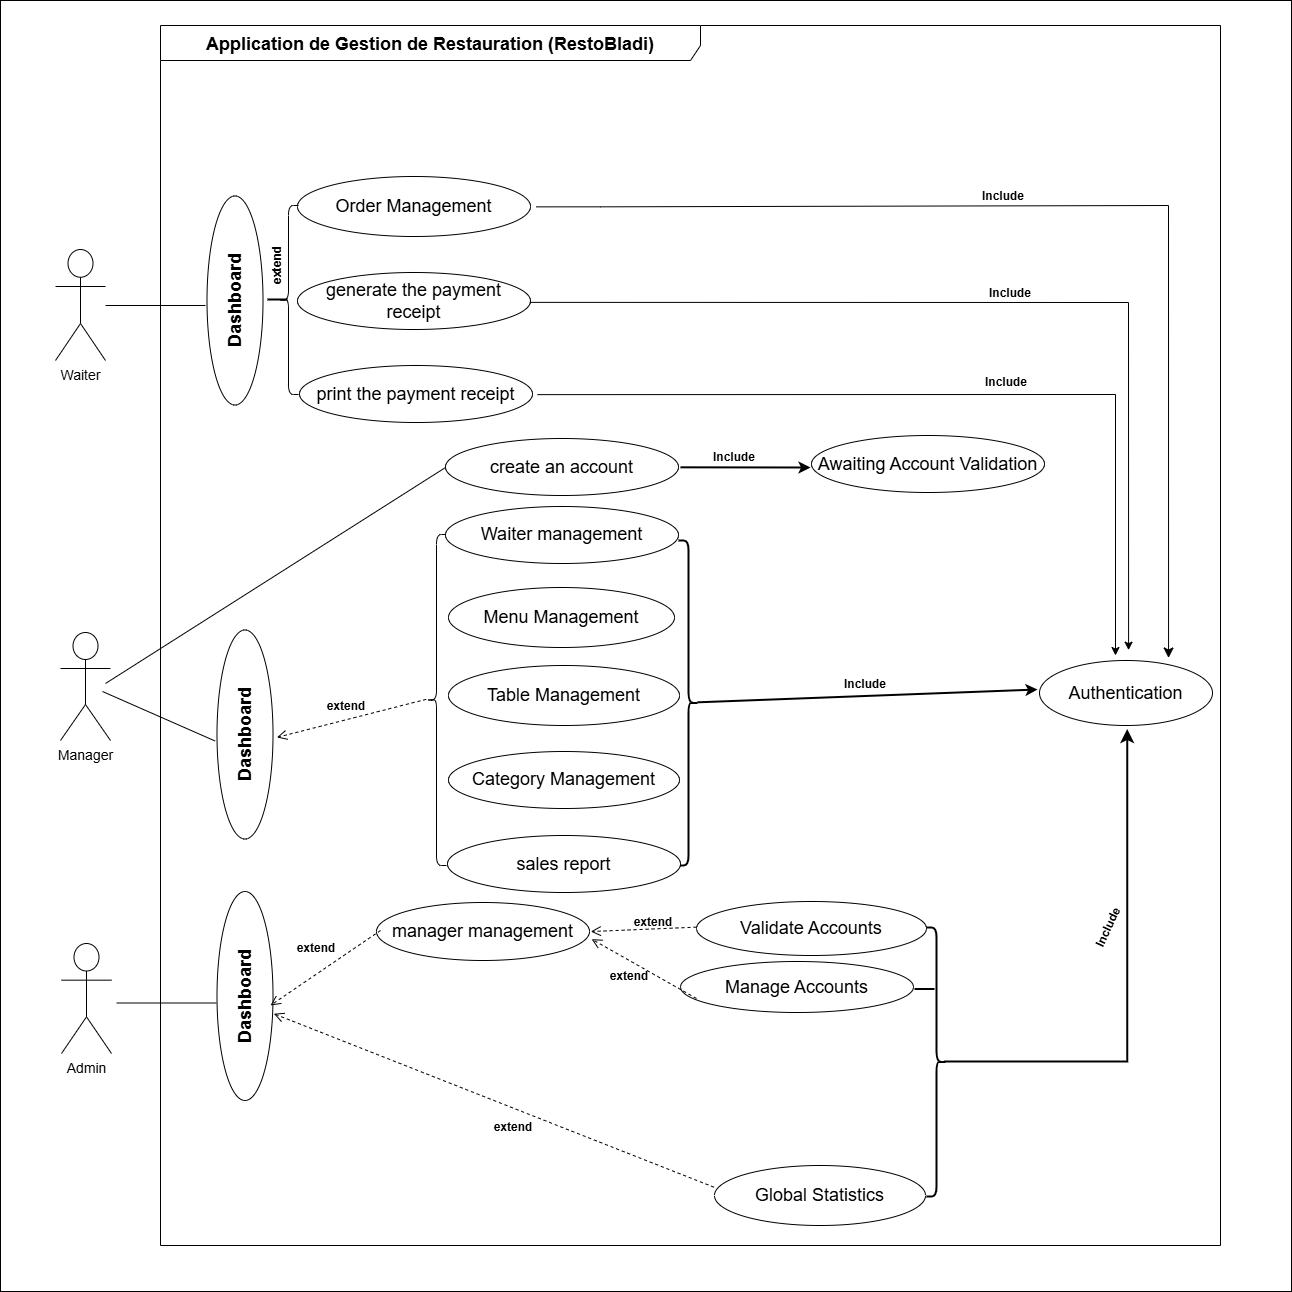

The diagram above was exported from draw.io. Its source (the exported page's mxGraphModel, read from the mxfile embedded in the PNG):
<mxGraphModel dx="4297" dy="2473" grid="1" gridSize="10" guides="1" tooltips="1" connect="0" arrows="1" fold="1" page="1" pageScale="1" pageWidth="850" pageHeight="1100" math="0" shadow="0">
  <root>
    <mxCell id="0" />
    <mxCell id="1" parent="0" />
    <mxCell id="kQssRcyoVWwGMX9JxJn2-112" value="" style="whiteSpace=wrap;html=1;aspect=fixed;" parent="1" vertex="1">
      <mxGeometry x="-210" y="-90" width="1291" height="1291" as="geometry" />
    </mxCell>
    <mxCell id="OCYiBM4B-SEGNInI0P05-7" value="&lt;font style=&quot;font-size: 14px;&quot;&gt;Admin&lt;/font&gt;" style="shape=umlActor;verticalLabelPosition=bottom;verticalAlign=top;html=1;outlineConnect=0;" parent="1" vertex="1">
      <mxGeometry x="-149" y="853" width="50" height="110" as="geometry" />
    </mxCell>
    <mxCell id="OCYiBM4B-SEGNInI0P05-11" value="&lt;font style=&quot;font-size: 18px;&quot;&gt;Table Management&lt;/font&gt;" style="ellipse;whiteSpace=wrap;html=1;" parent="1" vertex="1">
      <mxGeometry x="238" y="575" width="231" height="60" as="geometry" />
    </mxCell>
    <mxCell id="OCYiBM4B-SEGNInI0P05-12" value="&lt;font style=&quot;font-size: 18px;&quot;&gt;Category Management&lt;/font&gt;" style="ellipse;whiteSpace=wrap;html=1;" parent="1" vertex="1">
      <mxGeometry x="238" y="661" width="231" height="57" as="geometry" />
    </mxCell>
    <mxCell id="OCYiBM4B-SEGNInI0P05-18" value="&lt;span style=&quot;font-size: 14px; text-wrap-mode: wrap;&quot;&gt;Manager&lt;/span&gt;" style="shape=umlActor;verticalLabelPosition=bottom;verticalAlign=top;html=1;outlineConnect=0;" parent="1" vertex="1">
      <mxGeometry x="-150" y="542" width="50" height="108" as="geometry" />
    </mxCell>
    <mxCell id="OCYiBM4B-SEGNInI0P05-25" value="&lt;font style=&quot;font-size: 18px;&quot;&gt;manager management&lt;/font&gt;" style="ellipse;whiteSpace=wrap;html=1;" parent="1" vertex="1">
      <mxGeometry x="166" y="812" width="213" height="58" as="geometry" />
    </mxCell>
    <mxCell id="OCYiBM4B-SEGNInI0P05-27" value="&lt;h1 style=&quot;box-sizing: border-box; border: 0px solid; --tw-border-spacing-x: 0; --tw-border-spacing-y: 0; --tw-translate-x: 0; --tw-translate-y: 0; --tw-rotate: 0; --tw-skew-x: 0; --tw-skew-y: 0; --tw-scale-x: 1; --tw-scale-y: 1; --tw-pan-x: ; --tw-pan-y: ; --tw-pinch-zoom: ; --tw-scroll-snap-strictness: proximity; --tw-gradient-from-position: ; --tw-gradient-via-position: ; --tw-gradient-to-position: ; --tw-ordinal: ; --tw-slashed-zero: ; --tw-numeric-figure: ; --tw-numeric-spacing: ; --tw-numeric-fraction: ; --tw-ring-inset: ; --tw-ring-offset-width: 0px; --tw-ring-offset-color: light-dark(#fff, #000000); --tw-ring-color: light-dark(rgba(59,130,246,.5), #4c89ec); --tw-ring-offset-shadow: 0 0 #0000; --tw-ring-shadow: 0 0 #0000; --tw-shadow: 0 0 #0000; --tw-shadow-colored: 0 0 #0000; --tw-blur: ; --tw-brightness: ; --tw-contrast: ; --tw-grayscale: ; --tw-hue-rotate: ; --tw-invert: ; --tw-saturate: ; --tw-sepia: ; --tw-drop-shadow: ; --tw-backdrop-blur: ; --tw-backdrop-brightness: ; --tw-backdrop-contrast: ; --tw-backdrop-grayscale: ; --tw-backdrop-hue-rotate: ; --tw-backdrop-invert: ; --tw-backdrop-opacity: ; --tw-backdrop-saturate: ; --tw-backdrop-sepia: ; --tw-contain-size: ; --tw-contain-layout: ; --tw-contain-paint: ; --tw-contain-style: ; margin: 0px; font-family: &amp;quot;Nunito Sans&amp;quot;, sans-serif; line-height: 2rem; color: var(--text-color,#000000); text-align: start; background-color: rgb(255, 255, 255);&quot; class=&quot;sc-6a4c5dd9-0 dXTcni&quot;&gt;&lt;font style=&quot;font-size: 18px;&quot;&gt;Application de Gestion de Restauration (RestoBladi)&lt;/font&gt;&lt;/h1&gt;" style="shape=umlFrame;whiteSpace=wrap;html=1;pointerEvents=0;width=540;height=35;" parent="1" vertex="1">
      <mxGeometry x="-50" y="-65" width="1060" height="1220" as="geometry" />
    </mxCell>
    <mxCell id="kQssRcyoVWwGMX9JxJn2-38" value="&lt;font style=&quot;font-size: 18px;&quot;&gt;Global Statistics&lt;/font&gt;" style="ellipse;whiteSpace=wrap;html=1;" parent="1" vertex="1">
      <mxGeometry x="504" y="1075" width="211" height="60" as="geometry" />
    </mxCell>
    <mxCell id="kQssRcyoVWwGMX9JxJn2-44" value="&lt;font style=&quot;font-size: 18px;&quot;&gt;Manage Accounts&lt;/font&gt;" style="ellipse;whiteSpace=wrap;html=1;" parent="1" vertex="1">
      <mxGeometry x="470" y="871" width="233" height="51" as="geometry" />
    </mxCell>
    <mxCell id="kQssRcyoVWwGMX9JxJn2-49" value="&lt;font style=&quot;font-size: 18px;&quot;&gt;Validate Accounts&lt;/font&gt;" style="ellipse;whiteSpace=wrap;html=1;" parent="1" vertex="1">
      <mxGeometry x="486" y="811" width="230" height="54" as="geometry" />
    </mxCell>
    <mxCell id="kQssRcyoVWwGMX9JxJn2-83" value="" style="html=1;verticalAlign=bottom;endArrow=open;dashed=1;endSize=8;curved=0;rounded=0;exitX=0;exitY=0.475;exitDx=0;exitDy=0;exitPerimeter=0;entryX=1.006;entryY=0.501;entryDx=0;entryDy=0;entryPerimeter=0;" parent="1" source="kQssRcyoVWwGMX9JxJn2-49" target="OCYiBM4B-SEGNInI0P05-25" edge="1">
      <mxGeometry relative="1" as="geometry">
        <mxPoint x="459" y="813" as="sourcePoint" />
        <mxPoint x="337" y="939" as="targetPoint" />
      </mxGeometry>
    </mxCell>
    <mxCell id="kQssRcyoVWwGMX9JxJn2-84" value="" style="html=1;verticalAlign=bottom;endArrow=open;dashed=1;endSize=8;curved=0;rounded=0;entryX=1.01;entryY=0.632;entryDx=0;entryDy=0;entryPerimeter=0;" parent="1" target="OCYiBM4B-SEGNInI0P05-25" edge="1">
      <mxGeometry relative="1" as="geometry">
        <mxPoint x="486" y="908" as="sourcePoint" />
        <mxPoint x="390" y="848" as="targetPoint" />
      </mxGeometry>
    </mxCell>
    <mxCell id="kQssRcyoVWwGMX9JxJn2-87" value="&lt;b&gt;extend&lt;/b&gt;" style="text;html=1;align=center;verticalAlign=middle;whiteSpace=wrap;rounded=0;" parent="1" vertex="1">
      <mxGeometry x="413" y="817" width="60" height="30" as="geometry" />
    </mxCell>
    <mxCell id="kQssRcyoVWwGMX9JxJn2-89" value="&lt;b&gt;extend&lt;/b&gt;" style="text;html=1;align=center;verticalAlign=middle;whiteSpace=wrap;rounded=0;" parent="1" vertex="1">
      <mxGeometry x="389" y="871" width="60" height="30" as="geometry" />
    </mxCell>
    <mxCell id="kQssRcyoVWwGMX9JxJn2-95" value="&lt;font style=&quot;font-size: 18px;&quot;&gt;Authentication&lt;/font&gt;" style="ellipse;whiteSpace=wrap;html=1;" parent="1" vertex="1">
      <mxGeometry x="829" y="570" width="173" height="65" as="geometry" />
    </mxCell>
    <mxCell id="kQssRcyoVWwGMX9JxJn2-104" value="&lt;b&gt;Include&lt;/b&gt;" style="text;html=1;align=center;verticalAlign=middle;whiteSpace=wrap;rounded=0;" parent="1" vertex="1">
      <mxGeometry x="625" y="579" width="60" height="30" as="geometry" />
    </mxCell>
    <mxCell id="kQssRcyoVWwGMX9JxJn2-126" value="&lt;b&gt;Include&lt;/b&gt;" style="text;html=1;align=center;verticalAlign=middle;whiteSpace=wrap;rounded=0;rotation=-65;" parent="1" vertex="1">
      <mxGeometry x="868" y="822" width="60" height="30" as="geometry" />
    </mxCell>
    <mxCell id="9QlpvrKlZNr25Bhe7FEq-15" value="" style="shape=curlyBracket;whiteSpace=wrap;html=1;rounded=1;flipH=1;labelPosition=right;verticalLabelPosition=middle;align=left;verticalAlign=middle;size=0.5;strokeWidth=2;" parent="1" vertex="1">
      <mxGeometry x="468" y="450" width="20" height="325" as="geometry" />
    </mxCell>
    <mxCell id="9QlpvrKlZNr25Bhe7FEq-20" value="" style="endArrow=classic;html=1;rounded=0;strokeWidth=2;exitX=0.052;exitY=0.501;exitDx=0;exitDy=0;exitPerimeter=0;" parent="1" edge="1">
      <mxGeometry width="50" height="50" relative="1" as="geometry">
        <mxPoint x="486.96000000000004" y="611.8249999999998" as="sourcePoint" />
        <mxPoint x="827" y="599" as="targetPoint" />
      </mxGeometry>
    </mxCell>
    <mxCell id="9QlpvrKlZNr25Bhe7FEq-21" value="" style="shape=curlyBracket;whiteSpace=wrap;html=1;rounded=1;flipH=1;labelPosition=right;verticalLabelPosition=middle;align=left;verticalAlign=middle;strokeWidth=2;" parent="1" vertex="1">
      <mxGeometry x="716" y="837" width="20" height="269" as="geometry" />
    </mxCell>
    <mxCell id="9QlpvrKlZNr25Bhe7FEq-22" value="" style="line;strokeWidth=2;html=1;" parent="1" vertex="1">
      <mxGeometry x="704" y="893.5" width="20" height="10" as="geometry" />
    </mxCell>
    <mxCell id="9QlpvrKlZNr25Bhe7FEq-25" value="" style="edgeStyle=segmentEdgeStyle;endArrow=classic;html=1;curved=0;rounded=0;endSize=8;startSize=8;entryX=0.507;entryY=1.054;entryDx=0;entryDy=0;entryPerimeter=0;strokeWidth=2;" parent="1" target="kQssRcyoVWwGMX9JxJn2-95" edge="1">
      <mxGeometry width="50" height="50" relative="1" as="geometry">
        <mxPoint x="734" y="971" as="sourcePoint" />
        <mxPoint x="784" y="921" as="targetPoint" />
      </mxGeometry>
    </mxCell>
    <mxCell id="IjqJH3ZnFM7RQxag0nDQ-1" value="&lt;font style=&quot;font-size: 18px;&quot;&gt;Menu Management&lt;/font&gt;" style="ellipse;whiteSpace=wrap;html=1;" parent="1" vertex="1">
      <mxGeometry x="238" y="497" width="226" height="60" as="geometry" />
    </mxCell>
    <mxCell id="J1hyFa-fqNZiQKp2ERbD-2" value="&lt;span style=&quot;text-wrap-mode: wrap;&quot;&gt;&lt;font style=&quot;font-size: 14px;&quot;&gt;Waiter&lt;/font&gt;&lt;/span&gt;" style="shape=umlActor;verticalLabelPosition=bottom;verticalAlign=top;html=1;outlineConnect=0;" parent="1" vertex="1">
      <mxGeometry x="-155" y="159" width="50" height="111" as="geometry" />
    </mxCell>
    <mxCell id="J1hyFa-fqNZiQKp2ERbD-11" value="" style="shape=curlyBracket;whiteSpace=wrap;html=1;rounded=1;labelPosition=left;verticalLabelPosition=middle;align=right;verticalAlign=middle;" parent="1" vertex="1">
      <mxGeometry x="216" y="444" width="20" height="331" as="geometry" />
    </mxCell>
    <mxCell id="J1hyFa-fqNZiQKp2ERbD-12" value="&lt;strong data-end=&quot;68&quot; data-start=&quot;55&quot;&gt;&lt;font style=&quot;font-size: 18px;&quot;&gt;Dashboard&lt;/font&gt;&lt;/strong&gt;" style="ellipse;whiteSpace=wrap;html=1;rotation=-90;" parent="1" vertex="1">
      <mxGeometry x="-70" y="616" width="209" height="56" as="geometry" />
    </mxCell>
    <mxCell id="J1hyFa-fqNZiQKp2ERbD-15" value="" style="endArrow=none;html=1;rounded=0;entryX=0;entryY=0.5;entryDx=0;entryDy=0;" parent="1" target="J1hyFa-fqNZiQKp2ERbD-14" edge="1">
      <mxGeometry width="50" height="50" relative="1" as="geometry">
        <mxPoint x="60" y="880" as="sourcePoint" />
        <mxPoint x="504" y="1105" as="targetPoint" />
      </mxGeometry>
    </mxCell>
    <mxCell id="J1hyFa-fqNZiQKp2ERbD-14" value="&lt;strong data-end=&quot;68&quot; data-start=&quot;55&quot;&gt;&lt;font style=&quot;font-size: 18px;&quot;&gt;Dashboard&lt;/font&gt;&lt;/strong&gt;" style="ellipse;whiteSpace=wrap;html=1;rotation=-90;" parent="1" vertex="1">
      <mxGeometry x="-70" y="877.5" width="209" height="56" as="geometry" />
    </mxCell>
    <mxCell id="J1hyFa-fqNZiQKp2ERbD-19" value="&lt;b&gt;extend&lt;/b&gt;" style="text;html=1;align=center;verticalAlign=middle;whiteSpace=wrap;rounded=0;rotation=0;" parent="1" vertex="1">
      <mxGeometry x="273" y="1022" width="60" height="30" as="geometry" />
    </mxCell>
    <mxCell id="J1hyFa-fqNZiQKp2ERbD-20" value="&lt;b&gt;extend&lt;/b&gt;" style="text;html=1;align=center;verticalAlign=middle;whiteSpace=wrap;rounded=0;rotation=0;" parent="1" vertex="1">
      <mxGeometry x="105.5" y="601" width="60" height="30" as="geometry" />
    </mxCell>
    <mxCell id="J1hyFa-fqNZiQKp2ERbD-21" value="&lt;b&gt;extend&lt;/b&gt;" style="text;html=1;align=center;verticalAlign=middle;whiteSpace=wrap;rounded=0;rotation=0;" parent="1" vertex="1">
      <mxGeometry x="76" y="843" width="60" height="30" as="geometry" />
    </mxCell>
    <mxCell id="J1hyFa-fqNZiQKp2ERbD-35" value="" style="html=1;verticalAlign=bottom;endArrow=open;dashed=1;endSize=8;curved=0;rounded=0;entryX=0.455;entryY=0.955;entryDx=0;entryDy=0;entryPerimeter=0;" parent="1" target="J1hyFa-fqNZiQKp2ERbD-14" edge="1">
      <mxGeometry relative="1" as="geometry">
        <mxPoint x="170" y="840" as="sourcePoint" />
        <mxPoint x="299" y="720" as="targetPoint" />
      </mxGeometry>
    </mxCell>
    <mxCell id="J1hyFa-fqNZiQKp2ERbD-36" value="" style="html=1;verticalAlign=bottom;endArrow=open;dashed=1;endSize=8;curved=0;rounded=0;entryX=0.415;entryY=1.015;entryDx=0;entryDy=0;entryPerimeter=0;exitX=-0.003;exitY=0.361;exitDx=0;exitDy=0;exitPerimeter=0;" parent="1" source="kQssRcyoVWwGMX9JxJn2-38" target="J1hyFa-fqNZiQKp2ERbD-14" edge="1">
      <mxGeometry relative="1" as="geometry">
        <mxPoint x="180" y="850" as="sourcePoint" />
        <mxPoint x="70" y="895" as="targetPoint" />
      </mxGeometry>
    </mxCell>
    <mxCell id="J1hyFa-fqNZiQKp2ERbD-37" value="" style="endArrow=none;html=1;rounded=0;" parent="1" edge="1">
      <mxGeometry width="50" height="50" relative="1" as="geometry">
        <mxPoint x="-94" y="912.4999999999995" as="sourcePoint" />
        <mxPoint x="6" y="912.5" as="targetPoint" />
      </mxGeometry>
    </mxCell>
    <mxCell id="J1hyFa-fqNZiQKp2ERbD-38" value="" style="endArrow=none;html=1;rounded=0;entryX=0.469;entryY=-0.035;entryDx=0;entryDy=0;entryPerimeter=0;" parent="1" edge="1" target="J1hyFa-fqNZiQKp2ERbD-12">
      <mxGeometry width="50" height="50" relative="1" as="geometry">
        <mxPoint x="-108" y="600.9999999999995" as="sourcePoint" />
        <mxPoint y="627" as="targetPoint" />
      </mxGeometry>
    </mxCell>
    <mxCell id="J1hyFa-fqNZiQKp2ERbD-41" value="&lt;font style=&quot;font-size: 18px;&quot;&gt;Order Management&lt;/font&gt;" style="ellipse;whiteSpace=wrap;html=1;" parent="1" vertex="1">
      <mxGeometry x="87" y="86" width="233" height="60" as="geometry" />
    </mxCell>
    <mxCell id="J1hyFa-fqNZiQKp2ERbD-42" value="&lt;font style=&quot;font-size: 18px;&quot;&gt;generate the payment receipt&lt;/font&gt;" style="ellipse;whiteSpace=wrap;html=1;" parent="1" vertex="1">
      <mxGeometry x="87" y="182" width="233" height="57" as="geometry" />
    </mxCell>
    <mxCell id="J1hyFa-fqNZiQKp2ERbD-44" value="" style="shape=curlyBracket;whiteSpace=wrap;html=1;rounded=1;labelPosition=left;verticalLabelPosition=middle;align=right;verticalAlign=middle;" parent="1" vertex="1">
      <mxGeometry x="68" y="115" width="20" height="189" as="geometry" />
    </mxCell>
    <mxCell id="J1hyFa-fqNZiQKp2ERbD-45" value="&lt;strong data-end=&quot;68&quot; data-start=&quot;55&quot;&gt;&lt;font style=&quot;font-size: 18px;&quot;&gt;Dashboard&lt;/font&gt;&lt;/strong&gt;" style="ellipse;whiteSpace=wrap;html=1;rotation=-90;" parent="1" vertex="1">
      <mxGeometry x="-80" y="182" width="209" height="56" as="geometry" />
    </mxCell>
    <mxCell id="J1hyFa-fqNZiQKp2ERbD-46" value="&lt;b&gt;extend&lt;/b&gt;" style="text;html=1;align=center;verticalAlign=middle;whiteSpace=wrap;rounded=0;rotation=-90;" parent="1" vertex="1">
      <mxGeometry x="36.5" y="160" width="60" height="30" as="geometry" />
    </mxCell>
    <mxCell id="J1hyFa-fqNZiQKp2ERbD-47" value="" style="endArrow=none;html=1;rounded=0;" parent="1" edge="1">
      <mxGeometry width="50" height="50" relative="1" as="geometry">
        <mxPoint x="-105" y="214.99999999999955" as="sourcePoint" />
        <mxPoint x="-5" y="215" as="targetPoint" />
      </mxGeometry>
    </mxCell>
    <mxCell id="J1hyFa-fqNZiQKp2ERbD-48" value="&lt;div&gt;&lt;span style=&quot;font-size: 18px;&quot;&gt;Waiter management&lt;/span&gt;&lt;/div&gt;" style="ellipse;whiteSpace=wrap;html=1;" parent="1" vertex="1">
      <mxGeometry x="235" y="416" width="233" height="57" as="geometry" />
    </mxCell>
    <mxCell id="J1hyFa-fqNZiQKp2ERbD-56" value="" style="line;strokeWidth=2;html=1;" parent="1" vertex="1">
      <mxGeometry x="57" y="204" width="20" height="10" as="geometry" />
    </mxCell>
    <mxCell id="J1hyFa-fqNZiQKp2ERbD-60" value="&lt;b&gt;Include&lt;/b&gt;" style="text;html=1;align=center;verticalAlign=middle;whiteSpace=wrap;rounded=0;" parent="1" vertex="1">
      <mxGeometry x="763" y="91" width="60" height="30" as="geometry" />
    </mxCell>
    <mxCell id="J1hyFa-fqNZiQKp2ERbD-71" value="" style="edgeStyle=segmentEdgeStyle;endArrow=classic;html=1;curved=0;rounded=0;endSize=8;startSize=8;exitX=1.025;exitY=0.506;exitDx=0;exitDy=0;exitPerimeter=0;entryX=0.746;entryY=-0.039;entryDx=0;entryDy=0;entryPerimeter=0;" parent="1" source="J1hyFa-fqNZiQKp2ERbD-41" edge="1" target="kQssRcyoVWwGMX9JxJn2-95">
      <mxGeometry width="50" height="50" relative="1" as="geometry">
        <mxPoint x="390.0000000000004" y="121.32499999999982" as="sourcePoint" />
        <mxPoint x="956.42" y="475" as="targetPoint" />
        <Array as="points">
          <mxPoint x="390" y="116" />
          <mxPoint x="958" y="115" />
        </Array>
      </mxGeometry>
    </mxCell>
    <mxCell id="vh-Y1KWFUTfb7P4mfk1x-5" value="" style="html=1;verticalAlign=bottom;endArrow=open;dashed=1;endSize=8;curved=0;rounded=0;exitX=-0.017;exitY=0.498;exitDx=0;exitDy=0;exitPerimeter=0;entryX=0.486;entryY=1.069;entryDx=0;entryDy=0;entryPerimeter=0;" edge="1" parent="1" source="J1hyFa-fqNZiQKp2ERbD-11" target="J1hyFa-fqNZiQKp2ERbD-12">
      <mxGeometry relative="1" as="geometry">
        <mxPoint x="167" y="495" as="sourcePoint" />
        <mxPoint x="60" y="559" as="targetPoint" />
      </mxGeometry>
    </mxCell>
    <mxCell id="vh-Y1KWFUTfb7P4mfk1x-7" value="&lt;font style=&quot;font-size: 18px;&quot;&gt;print the payment receipt&lt;/font&gt;" style="ellipse;whiteSpace=wrap;html=1;" vertex="1" parent="1">
      <mxGeometry x="89" y="275" width="233" height="57" as="geometry" />
    </mxCell>
    <mxCell id="vh-Y1KWFUTfb7P4mfk1x-13" value="" style="endArrow=classic;html=1;rounded=0;exitX=0.997;exitY=0.524;exitDx=0;exitDy=0;exitPerimeter=0;entryX=0.515;entryY=-0.159;entryDx=0;entryDy=0;entryPerimeter=0;" edge="1" parent="1" source="J1hyFa-fqNZiQKp2ERbD-42" target="kQssRcyoVWwGMX9JxJn2-95">
      <mxGeometry width="50" height="50" relative="1" as="geometry">
        <mxPoint x="430" y="320" as="sourcePoint" />
        <mxPoint x="880" y="240" as="targetPoint" />
        <Array as="points">
          <mxPoint x="918" y="212" />
        </Array>
      </mxGeometry>
    </mxCell>
    <mxCell id="vh-Y1KWFUTfb7P4mfk1x-14" value="&lt;b&gt;Include&lt;/b&gt;" style="text;html=1;align=center;verticalAlign=middle;whiteSpace=wrap;rounded=0;" vertex="1" parent="1">
      <mxGeometry x="770" y="188" width="60" height="30" as="geometry" />
    </mxCell>
    <mxCell id="vh-Y1KWFUTfb7P4mfk1x-15" value="" style="endArrow=classic;html=1;rounded=0;exitX=1.021;exitY=0.511;exitDx=0;exitDy=0;exitPerimeter=0;" edge="1" parent="1" source="vh-Y1KWFUTfb7P4mfk1x-7">
      <mxGeometry width="50" height="50" relative="1" as="geometry">
        <mxPoint x="430" y="320" as="sourcePoint" />
        <mxPoint x="905" y="565" as="targetPoint" />
        <Array as="points">
          <mxPoint x="905" y="304" />
        </Array>
      </mxGeometry>
    </mxCell>
    <mxCell id="vh-Y1KWFUTfb7P4mfk1x-16" value="&lt;b&gt;Include&lt;/b&gt;" style="text;html=1;align=center;verticalAlign=middle;whiteSpace=wrap;rounded=0;" vertex="1" parent="1">
      <mxGeometry x="766" y="277" width="60" height="30" as="geometry" />
    </mxCell>
    <mxCell id="vh-Y1KWFUTfb7P4mfk1x-17" value="&lt;font style=&quot;font-size: 18px;&quot;&gt;sales report&lt;/font&gt;" style="ellipse;whiteSpace=wrap;html=1;" vertex="1" parent="1">
      <mxGeometry x="237" y="745" width="233" height="57" as="geometry" />
    </mxCell>
    <mxCell id="vh-Y1KWFUTfb7P4mfk1x-19" value="&lt;font style=&quot;font-size: 18px;&quot;&gt;create an account&lt;/font&gt;" style="ellipse;whiteSpace=wrap;html=1;" vertex="1" parent="1">
      <mxGeometry x="235" y="348" width="233" height="57" as="geometry" />
    </mxCell>
    <mxCell id="vh-Y1KWFUTfb7P4mfk1x-20" value="" style="endArrow=none;html=1;rounded=0;" edge="1" parent="1">
      <mxGeometry width="50" height="50" relative="1" as="geometry">
        <mxPoint x="-105" y="593" as="sourcePoint" />
        <mxPoint x="235" y="377" as="targetPoint" />
      </mxGeometry>
    </mxCell>
    <mxCell id="vh-Y1KWFUTfb7P4mfk1x-21" value="&lt;font style=&quot;font-size: 18px;&quot;&gt;Awaiting Account Validation&lt;/font&gt;" style="ellipse;whiteSpace=wrap;html=1;" vertex="1" parent="1">
      <mxGeometry x="601" y="345" width="233" height="57" as="geometry" />
    </mxCell>
    <mxCell id="vh-Y1KWFUTfb7P4mfk1x-22" value="" style="endArrow=classic;html=1;rounded=0;strokeWidth=2;exitX=0.052;exitY=0.501;exitDx=0;exitDy=0;exitPerimeter=0;" edge="1" parent="1">
      <mxGeometry width="50" height="50" relative="1" as="geometry">
        <mxPoint x="469.96000000000004" y="376.8249999999998" as="sourcePoint" />
        <mxPoint x="600" y="377" as="targetPoint" />
      </mxGeometry>
    </mxCell>
    <mxCell id="vh-Y1KWFUTfb7P4mfk1x-23" value="&lt;b&gt;Include&lt;/b&gt;" style="text;html=1;align=center;verticalAlign=middle;whiteSpace=wrap;rounded=0;" vertex="1" parent="1">
      <mxGeometry x="494" y="352" width="60" height="30" as="geometry" />
    </mxCell>
  </root>
</mxGraphModel>